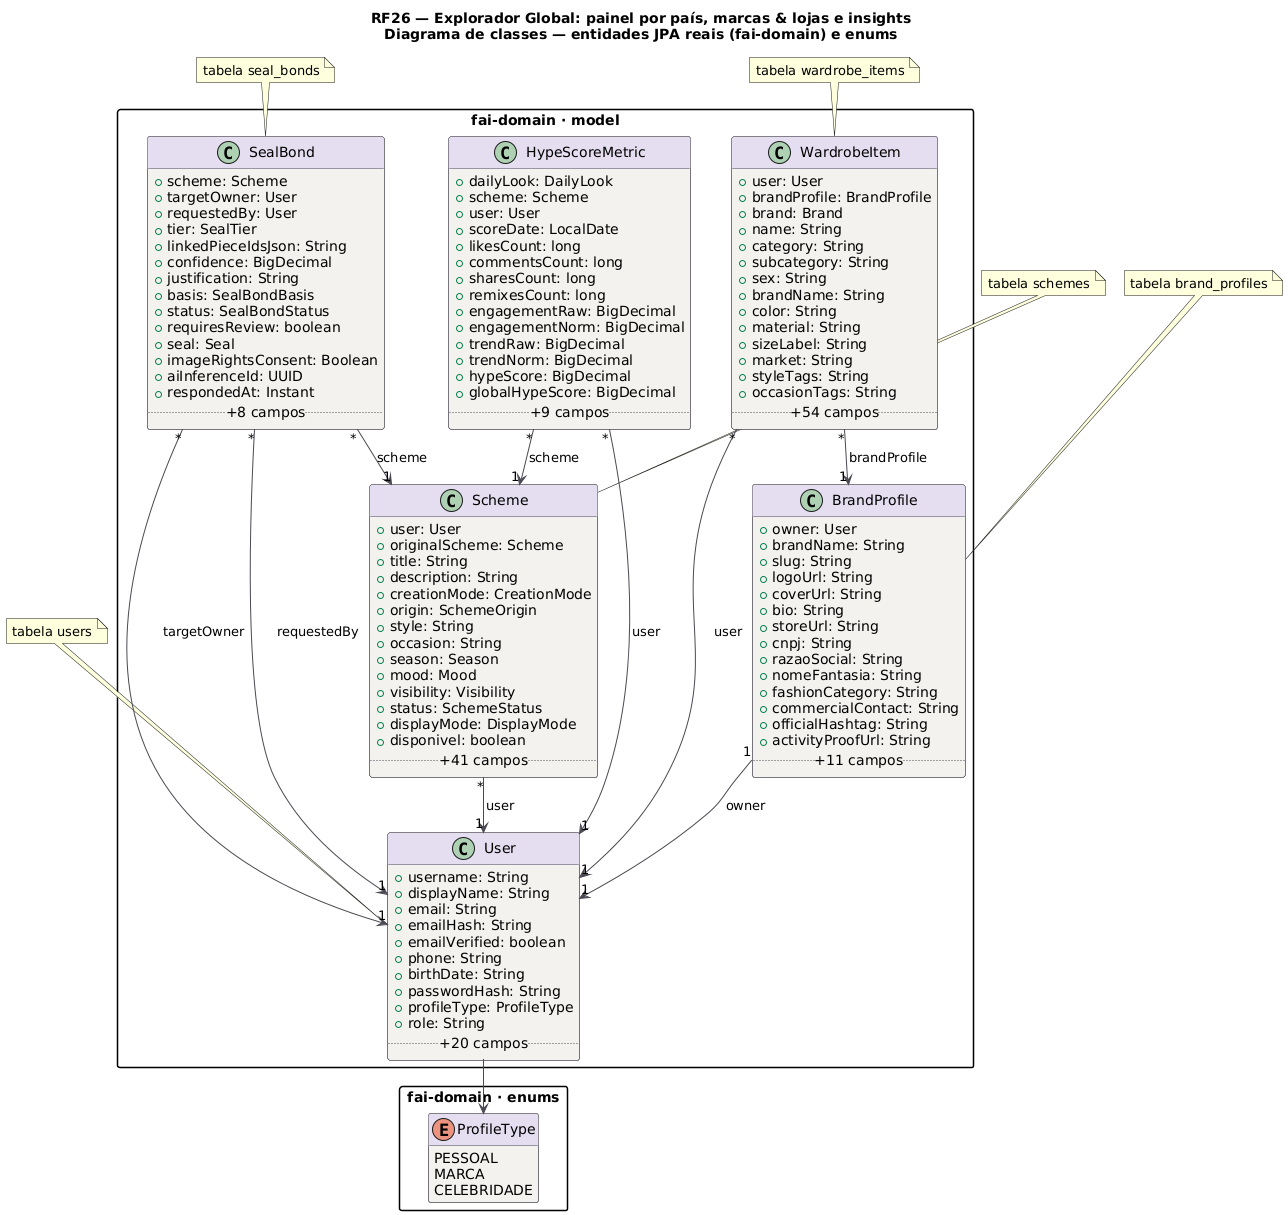

The diagram above was rendered by PlantUML. Its source (embedded in the PNG):
@startuml RF26_Classes
title RF26 — Explorador Global: painel por país, marcas & lojas e insights\nDiagrama de classes — entidades JPA reais (fai-domain) e enums
!pragma layout smetana
skinparam backgroundColor #FFFFFF
skinparam class {
  BackgroundColor #F4F2EF
  BorderColor #4A4852
  ArrowColor #4A4852
  HeaderBackgroundColor #E4DEF0
}
skinparam packageStyle rectangle
hide empty methods

package "fai-domain · model" {
class User {
  +username: String
  +displayName: String
  +email: String
  +emailHash: String
  +emailVerified: boolean
  +phone: String
  +birthDate: String
  +passwordHash: String
  +profileType: ProfileType
  +role: String
  .. +20 campos ..
}
class BrandProfile {
  +owner: User
  +brandName: String
  +slug: String
  +logoUrl: String
  +coverUrl: String
  +bio: String
  +storeUrl: String
  +cnpj: String
  +razaoSocial: String
  +nomeFantasia: String
  +fashionCategory: String
  +commercialContact: String
  +officialHashtag: String
  +activityProofUrl: String
  .. +11 campos ..
}
class WardrobeItem {
  +user: User
  +brandProfile: BrandProfile
  +brand: Brand
  +name: String
  +category: String
  +subcategory: String
  +sex: String
  +brandName: String
  +color: String
  +material: String
  +sizeLabel: String
  +market: String
  +styleTags: String
  +occasionTags: String
  .. +54 campos ..
}
class Scheme {
  +user: User
  +originalScheme: Scheme
  +title: String
  +description: String
  +creationMode: CreationMode
  +origin: SchemeOrigin
  +style: String
  +occasion: String
  +season: Season
  +mood: Mood
  +visibility: Visibility
  +status: SchemeStatus
  +displayMode: DisplayMode
  +disponivel: boolean
  .. +41 campos ..
}
class SealBond {
  +scheme: Scheme
  +targetOwner: User
  +requestedBy: User
  +tier: SealTier
  +linkedPieceIdsJson: String
  +confidence: BigDecimal
  +justification: String
  +basis: SealBondBasis
  +status: SealBondStatus
  +requiresReview: boolean
  +seal: Seal
  +imageRightsConsent: Boolean
  +aiInferenceId: UUID
  +respondedAt: Instant
  .. +8 campos ..
}
class HypeScoreMetric {
  +dailyLook: DailyLook
  +scheme: Scheme
  +user: User
  +scoreDate: LocalDate
  +likesCount: long
  +commentsCount: long
  +sharesCount: long
  +remixesCount: long
  +engagementRaw: BigDecimal
  +engagementNorm: BigDecimal
  +trendRaw: BigDecimal
  +trendNorm: BigDecimal
  +hypeScore: BigDecimal
  +globalHypeScore: BigDecimal
  .. +9 campos ..
}
}
package "fai-domain · enums" {
enum ProfileType {
  PESSOAL
  MARCA
  CELEBRIDADE
}
}
BrandProfile "1" --> "1" User : owner
HypeScoreMetric "*" --> "1" Scheme : scheme
HypeScoreMetric "*" --> "1" User : user
Scheme "*" --> "1" User : user
SealBond "*" --> "1" Scheme : scheme
SealBond "*" --> "1" User : requestedBy
SealBond "*" --> "1" User : targetOwner
User --> ProfileType
WardrobeItem "*" --> "1" BrandProfile : brandProfile
WardrobeItem "*" --> "1" User : user
note top of User : tabela users
note top of BrandProfile : tabela brand_profiles
note top of WardrobeItem : tabela wardrobe_items
note top of Scheme : tabela schemes
note top of SealBond : tabela seal_bonds
@enduml